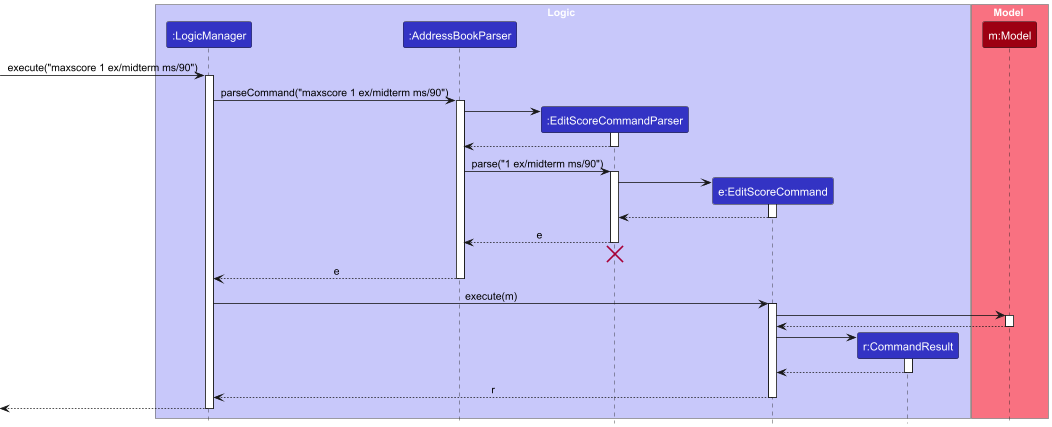

The diagram above was rendered by PlantUML. Its source (embedded in the PNG):
@startuml
!include style.puml
skinparam ArrowFontStyle plain

box Logic LOGIC_COLOR_T1
participant ":LogicManager" as LogicManager LOGIC_COLOR
participant ":AddressBookParser" as AddressBookParser LOGIC_COLOR
participant ":EditScoreCommandParser" as EditScoreCommandParser LOGIC_COLOR
participant "e:EditScoreCommand" as EditScoreCommand LOGIC_COLOR
participant "r:CommandResult" as CommandResult LOGIC_COLOR
end box

box Model MODEL_COLOR_T1
participant "m:Model" as Model MODEL_COLOR
end box

[-> LogicManager : execute("maxscore 1 ex/midterm ms/90")
activate LogicManager

LogicManager -> AddressBookParser : parseCommand("maxscore 1 ex/midterm ms/90")
activate AddressBookParser

create EditScoreCommandParser
AddressBookParser -> EditScoreCommandParser
activate EditScoreCommandParser

EditScoreCommandParser --> AddressBookParser
deactivate EditScoreCommandParser

AddressBookParser -> EditScoreCommandParser : parse("1 ex/midterm ms/90")
activate EditScoreCommandParser

create EditScoreCommand
EditScoreCommandParser -> EditScoreCommand
activate EditScoreCommand

EditScoreCommand --> EditScoreCommandParser :
deactivate EditScoreCommand

EditScoreCommandParser --> AddressBookParser : e
deactivate EditScoreCommandParser
'Hidden arrow to position the destroy marker below the end of the activation bar.
EditScoreCommandParser -[hidden]-> AddressBookParser
destroy EditScoreCommandParser

AddressBookParser --> LogicManager : e
deactivate AddressBookParser

LogicManager -> EditScoreCommand : execute(m)
activate EditScoreCommand

EditScoreCommand -> Model
activate Model

Model --> EditScoreCommand
deactivate Model

create CommandResult
EditScoreCommand -> CommandResult
activate CommandResult

CommandResult --> EditScoreCommand
deactivate CommandResult

EditScoreCommand --> LogicManager : r
deactivate EditScoreCommand

[<--LogicManager
deactivate LogicManager
@enduml